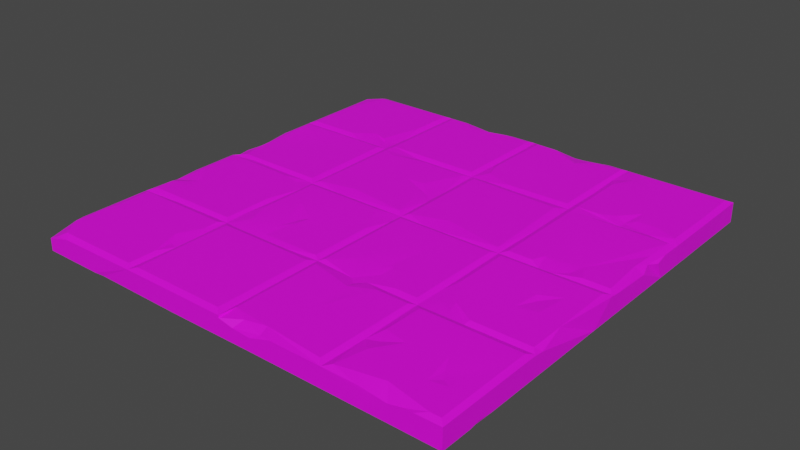 # Source: Dwarf_Floor_06.blend  (saved by Blender 2.93.21; exported with 4.5.12 LTS)
import bpy
from mathutils import Matrix  # noqa: F401  (used for matrix-valued properties, if any)

bpy.ops.wm.read_factory_settings(use_empty=True)
scene = bpy.context.scene
scene.name = 'Scene'

# ---- collections
col_collection = bpy.data.collections.new('Collection'); scene.collection.children.link(col_collection)

# ---- images (referenced by path relative to the original .blend; pixels are not part of the script)
import os
ASSET_DIR = os.environ.get("B2B_ASSET_DIR", "")  # directory of the original .blend (textures are referenced by path, not embedded)
HERE = os.path.dirname(os.path.abspath(__file__))  # packed textures are extracted next to this script under _unpacked/

def load_image(name, relpath, width, height, colorspace="sRGB"):
    """Load a texture the original file referenced (path relative to the .blend, or extracted next to this script)."""
    p = next((c for c in (os.path.join(HERE, relpath), os.path.join(ASSET_DIR, relpath)) if relpath and os.path.exists(c)), "")
    if p:
        img = bpy.data.images.load(p, check_existing=True)
        img.name = name
    else:  # same state as the original file: an image datablock whose file is absent (Cycles renders it pink)
        img = bpy.data.images.new(name, width, height)
        img.source = "FILE"
        img.filepath = "//" + (relpath or name)
    img.colorspace_settings.name = colorspace
    return img
img_file = load_image('_file', 'Dungeons_2_Texture_01_A.psd', 1024, 1024, 'sRGB')

# ---- materials (node trees are filled in below, after node groups)
mat_dungeonshd14 = bpy.data.materials.new('_DungeonSHD14')
mat_dungeonshd14.use_transparent_shadow = False
mat_dungeonshd14.diffuse_color = (1.0, 1.0, 1.0, 1.0)
mat_dungeonshd14.roughness = 0.5528

# ---- node groups
ng_auto_smooth = bpy.data.node_groups.new('Auto Smooth', 'GeometryNodeTree')
_s = ng_auto_smooth.interface.new_socket(name='Geometry', in_out='OUTPUT', socket_type='NodeSocketGeometry')
_s = ng_auto_smooth.interface.new_socket(name='Geometry', in_out='INPUT', socket_type='NodeSocketGeometry')
_s = ng_auto_smooth.interface.new_socket(name='Angle', in_out='INPUT', socket_type='NodeSocketFloat')
_s.subtype = 'ANGLE'
_s.min_value = 0.0
_s.max_value = 3.142
ng_auto_smooth.is_modifier = True
_N = ng_auto_smooth.nodes; _L = ng_auto_smooth.links
n0 = _N.new('NodeGroupOutput'); n0.name = 'Group Output'; n0.location = (480, -100)
n1 = _N.new('NodeGroupInput'); n1.name = 'Group Input'; n1.location = (-420, -300)
n2 = _N.new('NodeGroupInput'); n2.name = 'Group Input.001'; n2.location = (-60, -100)
n3 = _N.new('GeometryNodeSetShadeSmooth'); n3.name = 'Set Shade Smooth'; n3.location = (120, -100)
n3.domain = 'EDGE'
n4 = _N.new('GeometryNodeSetShadeSmooth'); n4.name = 'Set Shade Smooth.001'; n4.location = (300, -100)
n5 = _N.new('GeometryNodeInputMeshEdgeAngle'); n5.name = 'Edge Angle'; n5.location = (-420, -220)
n6 = _N.new('GeometryNodeInputEdgeSmooth'); n6.name = 'Is Edge Smooth'; n6.location = (-60, -160)
n7 = _N.new('GeometryNodeInputShadeSmooth'); n7.name = 'Is Face Smooth'; n7.location = (-240, -340)
n8 = _N.new('FunctionNodeBooleanMath'); n8.name = 'Boolean Math'; n8.location = (-60, -220)
n9 = _N.new('FunctionNodeCompare'); n9.name = 'Compare'; n9.location = (-240, -180)
n9.operation = 'LESS_EQUAL'
_L.new(n5.outputs[0], n9.inputs[0])
_L.new(n4.outputs[0], n0.inputs[0])
_L.new(n1.outputs[1], n9.inputs[1])
_L.new(n9.outputs[0], n8.inputs[0])
_L.new(n7.outputs[0], n8.inputs[1])
_L.new(n2.outputs[0], n3.inputs[0])
_L.new(n6.outputs[0], n3.inputs[1])
_L.new(n3.outputs[0], n4.inputs[0])
_L.new(n8.outputs[0], n3.inputs[2])
n0.is_active_output = True

# ---- material node trees
mat_dungeonshd14.use_nodes = True; mat_dungeonshd14.node_tree.nodes.clear()
_N = mat_dungeonshd14.node_tree.nodes; _L = mat_dungeonshd14.node_tree.links
n0 = _N.new('ShaderNodeBsdfPrincipled'); n0.name = 'Principled BSDF'; n0.location = (10, 300)
n0.distribution = 'GGX'
n0.subsurface_method = 'BURLEY'
n0.inputs[2].default_value = 0.5528
n0.inputs[3].default_value = 1.45
n0.inputs[27].default_value = (0.0, 0.0, 0.0, 1.0)
n0.inputs[28].default_value = 1.0
n1 = _N.new('ShaderNodeOutputMaterial'); n1.name = 'Material Output'; n1.location = (300, 300)
n2 = _N.new('ShaderNodeNormalMap'); n2.name = 'Normal Map'; n2.location = (-300, -300)
n2.label = 'Normal/Map'
n3 = _N.new('ShaderNodeTexImage'); n3.name = 'Image Texture'; n3.location = (-300, 600)
n3.image = img_file
_L.new(n0.outputs[0], n1.inputs[0])
_L.new(n2.outputs[0], n0.inputs[5])
_L.new(n3.outputs[0], n0.inputs[0])
n1.is_active_output = True

# ---- world
world_world = bpy.data.worlds.new('World'); scene.world = world_world
world_world.use_nodes = True; world_world.node_tree.nodes.clear()
_N = world_world.node_tree.nodes; _L = world_world.node_tree.links
n0 = _N.new('ShaderNodeOutputWorld'); n0.name = 'World Output'; n0.location = (300, 300)
n1 = _N.new('ShaderNodeBackground'); n1.name = 'Background'; n1.location = (10, 300)
n1.inputs[0].default_value = (0.05088, 0.05088, 0.05088, 1.0)
_L.new(n1.outputs[0], n0.inputs[0])
n0.is_active_output = True
world_world.color = (0.05088, 0.05088, 0.05088)
world_world.use_sun_shadow = False
world_world.sun_shadow_jitter_overblur = 0.0

# ---- meshes
me_mesh = bpy.data.meshes.new('Mesh')
me_mesh.from_pydata([(11.87, -3.097, 499.1), (374.1, -0.03289, 500.0), (301.2, -1.61, 497.6), (30.27, -0.7897, 500.0), (413.1, -0.2195, 499.7), (445.3, -3.633, 500.0), (238.5, -0.04194, 500.0), (251.0, -2.779, 500.0), (425.8, -4.325, 500.0), (314.7, -0.02932, 499.9), (202.3, -0.02912, 499.9), (290.0, -7.878, 500.0), (268.6, -6.459, 500.0), (52.79, -22.84, 499.9), (71.33, -22.84, 499.9), (251.1, -0.08008, 499.9), (275.8, 1.289, 491.9), (471.9, -0.1006, 499.9), (499.9, -0.02481, 499.8), (187.5, -22.84, 499.9), (412.4, -22.84, 499.7), (499.9, -22.82, 499.9), (460.5, -1.676, 498.3), (63.88, -22.93, 498.8), (300.2, 2.473, 487.6), (82.35, -22.93, 498.8), (285.2, -22.21, 500.0), (367.8, 2.481, 493.6), (118.8, 2.395, 493.6), (243.8, 2.395, 493.6), (493.8, 2.395, 493.6), (21.23, 2.275, 493.6), (132.2, 2.481, 493.6), (124.1, -0.03289, 500.0), (439.8, -22.84, 499.7), (482.2, 2.477, 493.7), (98.36, 2.478, 493.7), (499.9, -0.02861, 476.5), (6.25, 2.43, 471.9), (382.2, 2.481, 493.6), (45.25, -22.9, 495.0), (256.2, 2.032, 482.9), (432.2, 2.441, 483.2), (0.08887, -22.82, 499.9), (497.3, -22.9, 476.1), (499.9, -22.84, 473.5), (389.2, 2.46, 458.6), (0.165, -8.641, 499.8), (125.0, -0.2308, 441.4), (375.1, -0.03162, 446.3), (307.1, -22.9, 432.6), (455.2, 2.444, 462.1), (256.3, 2.454, 441.9), (118.7, 2.459, 461.3), (500.0, -20.75, 453.1), (499.1, -22.93, 470.1), (499.9, -22.84, 463.8), (8.006, 2.479, 456.9), (473.6, 1.865, 457.8), (499.1, -22.93, 462.3), (387.9, 0.5369, 441.9), (464.0, 1.276, 452.4), (7.096, 2.477, 447.1), (8.005, 2.479, 442.8), (131.3, 2.459, 423.4), (310.7, 2.451, 434.8), (500.0, -0.03818, 377.8), (250.7, 0.3248, 434.7), (7.13, 2.49, 444.6), (115.8, 0.44, 439.4), (407.6, 2.477, 431.4), (368.7, 2.454, 431.3), (243.8, 2.395, 381.4), (457.7, 1.363, 443.6), (6.262, 2.454, 449.0), (447.9, 2.478, 424.3), (106.3, 2.459, 426.1), (0.3477, -0.01361, 459.9), (381.3, 2.394, 426.0), (125.7, 0.2068, 417.4), (477.9, 2.478, 424.3), (43.95, -22.9, 269.2), (499.9, -22.84, 435.5), (331.7, 2.475, 381.3), (306.4, 2.067, 393.2), (0.1074, -22.84, 475.5), (9.87, 2.478, 421.7), (493.8, 2.442, 403.1), (315.2, 2.114, 412.9), (6.263, 2.454, 435.8), (118.8, 1.963, 399.8), (368.8, 2.395, 381.4), (289.7, 2.398, 389.2), (118.8, 2.359, 381.4), (493.8, 2.395, 381.4), (256.2, 2.395, 381.4), (181.4, 2.454, 381.3), (132.2, 2.481, 381.4), (314.3, 0.3133, 374.3), (382.2, 2.481, 381.4), (498.5, 0.2666, 374.5), (305.4, 0.07616, 383.6), (500.0, -1.513, 364.3), (7.249, 2.481, 381.4), (0.03906, -0.03866, 377.8), (209.5, 0.3212, 375.7), (425.8, 0.08617, 374.9), (137.4, 0.31, 375.7), (49.85, 0.08598, 374.9), (297.0, -0.3354, 375.9), (250.7, 0.3289, 373.4), (124.4, 0.2344, 374.4), (175.2, 1.508, 368.5), (368.8, 2.395, 368.6), (374.4, 0.2023, 375.6), (342.4, 2.452, 368.7), (404.1, 0.6607, 368.5), (493.8, 2.395, 368.6), (118.8, 2.395, 368.6), (7.249, 2.481, 368.6), (427.9, 2.466, 368.7), (243.8, 2.395, 368.6), (256.2, 2.395, 368.6), (387.6, 0.8233, 351.9), (316.1, 1.129, 355.5), (140.9, 2.41, 355.6), (306.4, 2.033, 349.4), (400.6, 2.438, 352.9), (180.4, 1.921, 336.2), (286.2, 2.471, 345.0), (123.4, 0.3863, 351.0), (375.1, 0.08595, 341.7), (499.9, -22.84, 279.3), (40.53, 2.445, 342.4), (173.4, 2.226, 345.9), (316.0, 2.478, 338.0), (300.2, 2.478, 316.9), (6.252, 2.412, 346.9), (381.3, 2.395, 319.6), (20.35, 1.539, 333.6), (0.8203, -1.579, 335.1), (31.75, 2.389, 326.6), (118.7, 2.454, 312.1), (131.3, 2.457, 324.8), (444.5, 2.183, 323.9), (493.7, 2.459, 328.4), (177.1, 0.787, 323.8), (466.5, 2.478, 319.6), (375.1, 0.086, 314.5), (500.0, -0.03818, 252.8), (6.649, 1.513, 314.2), (186.6, 2.474, 316.0), (256.2, 2.395, 256.4), (424.3, 2.478, 292.3), (6.27, 2.447, 299.3), (250.1, 0.08589, 325.2), (243.7, 2.459, 295.7), (454.2, 1.07, 302.0), (447.9, 2.465, 295.8), (154.0, 2.478, 296.7), (368.8, 2.395, 256.4), (0.08789, -0.05814, 306.4), (381.2, 2.395, 256.4), (106.3, 2.455, 307.2), (471.0, 2.477, 284.4), (235.8, 2.458, 283.5), (322.9, 2.454, 256.3), (96.0, 2.477, 285.8), (250.5, 0.17, 267.1), (125.5, 0.08711, 269.0), (0.07031, -22.84, 335.9), (92.34, 1.526, 256.5), (109.7, 0.1551, 258.4), (500.0, -22.84, 155.1), (222.3, 2.406, 256.2), (58.1, 2.448, 256.3), (492.8, 2.481, 256.4), (131.2, 2.395, 256.4), (456.7, 2.478, 256.3), (498.5, 0.2666, 249.5), (5.4, 1.812, 254.6), (118.6, 0.1268, 249.4), (434.6, -0.0541, 249.9), (71.99, 0.3081, 249.3), (251.6, 0.3156, 250.6), (299.9, 0.2771, 250.8), (419.0, -0.2521, 249.9), (125.6, 0.2335, 250.6), (374.4, 0.2023, 250.6), (0.03906, -0.0387, 252.8), (165.1, 0.08382, 249.9), (32.67, 0.6219, 248.4), (282.6, 0.2875, 250.9), (118.8, 2.395, 243.6), (15.12, 2.361, 243.7), (381.2, 2.395, 243.6), (493.8, 2.395, 243.6), (243.8, 2.395, 243.6), (51.98, 2.456, 243.7), (131.2, 2.395, 243.6), (257.2, 2.481, 243.6), (464.1, 2.453, 243.7), (368.8, 2.395, 243.6), (408.5, 2.358, 243.7), (2.182, -2.241, 243.1), (448.1, 0.9359, 241.7), (125.1, 0.08587, 208.9), (0.008789, -4.301, 250.0), (500.0, -1.513, 239.3), (298.4, 2.478, 229.7), (414.7, 2.473, 229.7), (430.4, 2.287, 233.1), (250.1, -0.05268, 205.0), (375.1, 0.086, 189.5), (8.33, 1.368, 215.6), (117.8, 2.481, 131.4), (498.7, -0.5459, 217.8), (499.8, -3.714, 192.4), (1.262, -1.301, 229.4), (381.2, 2.395, 131.4), (455.2, 2.476, 224.4), (235.8, 2.348, 208.6), (490.0, 2.265, 192.8), (0.2656, -22.84, 235.9), (240.8, 0.3371, 193.6), (2.729, -1.333, 196.1), (0.7871, -5.811, 203.1), (199.0, 2.476, 177.0), (8.186, 1.859, 167.3), (364.0, 2.395, 135.1), (495.3, -0.7353, 177.2), (4.869, -22.9, 186.8), (221.3, 2.476, 176.2), (250.7, 0.1945, 176.1), (442.6, -22.9, 64.01), (490.4, 1.207, 164.5), (499.8, -3.7, 164.1), (0.08301, -0.05757, 166.8), (240.9, 0.8848, 169.4), (499.4, -0.2024, 150.2), (151.4, 1.987, 155.9), (6.247, 2.448, 156.7), (242.8, 2.481, 131.4), (3.016, -22.9, 150.7), (142.6, 2.453, 138.3), (124.5, 0.25, 127.5), (492.8, 2.481, 131.4), (0.2578, -22.84, 163.7), (500.0, -0.03818, 127.8), (184.0, 2.39, 131.3), (257.2, 2.481, 131.4), (174.8, 0.08089, 124.9), (65.16, 2.454, 131.3), (6.156, 2.395, 131.4), (0.03906, -0.03866, 127.8), (374.4, 0.2023, 125.6), (131.2, 2.395, 131.4), (249.4, 0.2023, 125.6), (309.6, 0.2768, 125.8), (81.62, 0.3172, 125.7), (0.6377, 0.2428, 125.6), (468.2, 0.3301, 124.3), (0.7178, 0.3204, 123.5), (268.1, 0.2505, 124.3), (381.2, 2.395, 118.6), (435.5, -0.0371, 125.8), (66.9, 2.453, 118.7), (88.97, 2.477, 102.1), (116.7, 0.1753, 125.6), (132.2, 2.481, 118.6), (243.8, 2.395, 118.6), (113.2, 0.6293, 113.3), (125.1, 0.08435, 90.69), (368.8, 2.395, 118.6), (500.0, -22.84, 100.4), (435.8, -0.05209, 117.4), (407.6, 2.477, 118.7), (492.8, 2.481, 118.6), (7.249, 2.481, 118.6), (468.3, 2.443, 108.2), (424.3, 2.462, 110.0), (381.3, 2.454, 45.73), (445.4, 1.973, 108.1), (6.247, 2.448, 93.26), (295.5, 2.18, 119.5), (106.3, 2.414, 108.1), (261.5, 2.02, 108.1), (306.4, 2.472, 99.38), (441.9, 2.478, 89.71), (375.1, 0.08589, 75.15), (368.8, 2.447, 44.55), (256.3, 2.419, 86.27), (498.4, -22.9, 84.4), (499.9, -22.84, 75.03), (8.006, 2.479, 81.86), (118.7, 2.454, 58.1), (250.1, 0.08587, 83.9), (500.0, -0.04135, 17.4), (499.9, -22.84, 61.36), (7.125, 2.488, 70.86), (493.7, 2.454, 56.34), (6.262, 2.454, 73.95), (499.3, -22.93, 68.89), (498.3, -22.9, 70.66), (132.2, 2.481, 6.36), (250.5, 0.2268, 22.88), (7.127, 2.489, 58.11), (0.2939, -22.84, 81.71), (6.263, 2.454, 62.06), (499.3, -22.93, 64.03), (0.06934, -0.02658, 116.1), (499.9, -0.07889, 0.08398), (373.5, 0.1709, 32.92), (497.4, -22.9, 50.12), (424.3, 2.178, 29.12), (0.06348, -0.02926, 40.83), (17.89, 1.956, 6.499), (393.7, 1.953, 21.23), (319.5, 2.473, 24.69), (492.8, 2.481, 6.36), (283.5, 2.42, 6.386), (125.5, 0.2268, 0.6875), (169.0, 2.471, 16.84), (72.92, 2.454, 6.26), (257.2, 2.481, 6.36), (368.8, 2.395, 6.442), (420.3, 2.452, 6.254), (0.1318, -22.82, 0.06934), (319.4, 0.1287, 7.27), (500.0, -22.84, 24.26), (154.0, 2.419, 6.225), (0.5381, 0.2389, 17.14), (335.4, 1.841, 8.19), (212.2, 2.317, 6.368), (374.2, -0.03665, 0.03906), (379.5, 1.034, 3.82), (118.8, 2.395, 6.442), (243.8, 2.395, 6.442), (249.2, -0.03665, 0.03906), (395.6, -0.02742, 0.07031), (17.65, -0.06682, 0.1162), (167.0, -22.84, 0.08105), (149.5, -0.02955, 0.06445), (191.4, -3.849, 0.5479), (217.9, -0.04405, 0.09277), (333.0, -4.388, 0.1484), (349.8, -0.04486, 0.02832), (0.1641, -5.092, 0.2031), (306.5, -2.225, 3.287), (311.5, -7.873, 0.004883), (499.9, -22.82, 0.0791), (323.5, -22.84, 0.03711), (174.8, 2.476, 234.4)], [], [(5, 4, 8), (15, 6, 7), (1, 9, 26), (6, 19, 7), (4, 1, 8), (22, 5, 17), (6, 10, 19), (2, 12, 11), (0, 47, 3), (13, 14, 3), (19, 12, 7), (10, 33, 19), (17, 5, 34), (3, 47, 13), (17, 34, 18), (33, 3, 14), (9, 2, 11), (5, 8, 20), (9, 11, 26), (1, 20, 8), (5, 20, 34), (47, 43, 13), (33, 14, 25), (11, 12, 26), (1, 26, 20), (33, 25, 19), (18, 34, 21), (26, 12, 19), (12, 2, 16), (39, 1, 4), (40, 13, 43), (40, 23, 13), (23, 14, 13), (23, 25, 14), (26, 50, 20), (33, 36, 3), (33, 28, 36), (10, 29, 32), (10, 6, 29), (7, 12, 16), (5, 22, 42), (17, 18, 35), (45, 18, 21), (40, 25, 23), (44, 21, 34), (10, 32, 33), (24, 2, 9), (1, 24, 9), (17, 35, 22), (25, 50, 19), (31, 0, 3), (1, 27, 24), (19, 50, 26), (36, 31, 3), (6, 15, 29), (2, 24, 16), (18, 30, 35), (38, 0, 31), (42, 4, 5), (41, 15, 7), (29, 64, 32), (16, 41, 7), (64, 33, 32), (1, 71, 27), (37, 30, 18), (42, 39, 4), (33, 48, 28), (47, 85, 43), (36, 38, 31), (35, 42, 22), (65, 24, 27), (47, 77, 85), (85, 40, 43), (37, 18, 45), (38, 47, 0), (44, 45, 21), (42, 46, 39), (51, 46, 42), (38, 77, 47), (1, 49, 71), (48, 53, 28), (41, 16, 24), (51, 35, 30), (58, 51, 30), (51, 42, 35), (15, 41, 52), (55, 45, 44), (39, 49, 1), (49, 39, 46), (65, 52, 24), (48, 33, 64), (85, 81, 40), (25, 40, 81), (52, 41, 24), (59, 55, 44), (53, 36, 28), (61, 51, 58), (52, 67, 15), (49, 46, 60), (54, 45, 56), (59, 44, 34), (55, 56, 45), (65, 27, 71), (59, 56, 55), (54, 56, 59), (36, 57, 38), (37, 87, 30), (82, 54, 59), (15, 67, 29), (37, 45, 54), (73, 51, 61), (53, 48, 69), (66, 87, 37), (57, 74, 38), (77, 38, 74), (82, 37, 54), (63, 57, 36), (53, 86, 36), (66, 37, 82), (63, 62, 57), (86, 63, 36), (89, 77, 74), (96, 64, 29), (73, 75, 51), (62, 74, 57), (75, 46, 51), (76, 86, 53), (87, 58, 30), (25, 81, 50), (68, 74, 62), (75, 70, 46), (63, 68, 62), (69, 76, 53), (92, 52, 65), (67, 72, 29), (68, 89, 74), (34, 82, 59), (71, 83, 65), (70, 60, 46), (80, 61, 58), (63, 89, 68), (79, 69, 48), (80, 75, 73), (61, 80, 73), (79, 76, 69), (78, 49, 60), (70, 78, 60), (86, 89, 63), (87, 80, 58), (64, 79, 48), (77, 104, 85), (96, 29, 72), (70, 99, 78), (99, 49, 78), (104, 77, 89), (75, 99, 70), (88, 84, 65), (49, 114, 71), (99, 114, 49), (86, 104, 89), (104, 170, 85), (84, 92, 65), (34, 20, 50), (95, 52, 92), (91, 83, 71), (79, 90, 76), (95, 67, 52), (114, 91, 71), (90, 103, 76), (86, 103, 104), (88, 65, 83), (96, 97, 64), (76, 103, 86), (79, 111, 90), (83, 84, 88), (87, 94, 80), (111, 79, 64), (111, 93, 90), (111, 64, 97), (67, 110, 72), (101, 92, 84), (66, 94, 87), (85, 170, 81), (94, 75, 80), (83, 98, 84), (98, 101, 84), (94, 99, 75), (66, 100, 94), (103, 90, 93), (140, 170, 104), (96, 107, 97), (108, 103, 93), (72, 105, 96), (92, 109, 95), (91, 114, 83), (108, 104, 103), (109, 92, 101), (111, 108, 93), (105, 107, 96), (95, 110, 67), (110, 105, 72), (98, 109, 101), (114, 98, 83), (106, 114, 99), (106, 99, 94), (100, 106, 94), (107, 111, 97), (109, 110, 95), (102, 66, 82), (112, 107, 105), (121, 105, 110), (113, 98, 114), (116, 114, 106), (100, 117, 106), (104, 108, 119), (100, 66, 102), (110, 109, 122), (117, 120, 106), (108, 118, 119), (109, 98, 124), (155, 121, 110), (108, 111, 118), (121, 112, 105), (98, 113, 115), (123, 114, 116), (114, 131, 113), (102, 117, 100), (125, 111, 107), (127, 106, 120), (137, 104, 119), (126, 129, 109), (124, 126, 109), (124, 98, 115), (107, 112, 125), (127, 116, 106), (145, 120, 117), (129, 122, 109), (127, 123, 116), (102, 145, 117), (102, 82, 132), (128, 112, 121), (123, 131, 114), (153, 127, 120), (130, 111, 125), (104, 137, 140), (133, 119, 118), (134, 125, 112), (133, 137, 119), (128, 134, 112), (136, 129, 126), (111, 130, 118), (135, 126, 124), (118, 163, 133), (115, 135, 124), (143, 130, 125), (139, 137, 133), (155, 110, 122), (138, 131, 123), (134, 143, 125), (130, 142, 118), (139, 140, 137), (145, 144, 120), (163, 141, 133), (169, 142, 130), (146, 134, 128), (145, 102, 132), (141, 139, 133), (127, 138, 123), (144, 153, 120), (145, 147, 144), (140, 161, 170), (132, 82, 34), (165, 128, 121), (146, 159, 134), (151, 146, 128), (161, 140, 150), (141, 140, 139), (142, 163, 118), (156, 165, 121), (147, 157, 144), (148, 131, 138), (122, 129, 136), (150, 140, 141), (149, 145, 132), (163, 154, 141), (165, 151, 128), (159, 143, 134), (154, 150, 141), (166, 136, 126), (113, 160, 115), (148, 113, 131), (158, 144, 157), (153, 138, 127), (158, 153, 144), (156, 121, 155), (155, 168, 156), (135, 166, 126), (159, 177, 143), (151, 159, 146), (115, 166, 135), (50, 132, 34), (164, 157, 147), (155, 122, 152), (143, 169, 130), (153, 162, 138), (164, 147, 145), (148, 160, 113), (136, 166, 122), (154, 161, 150), (175, 154, 163), (167, 175, 163), (166, 152, 122), (166, 115, 160), (169, 163, 142), (152, 168, 155), (162, 148, 138), (161, 207, 170), (173, 132, 50), (156, 168, 165), (177, 159, 151), (177, 151, 165), (169, 167, 163), (178, 162, 153), (158, 178, 153), (164, 158, 157), (169, 143, 177), (145, 176, 164), (176, 158, 164), (169, 172, 167), (172, 171, 167), (188, 160, 148), (168, 174, 165), (171, 175, 167), (189, 161, 154), (149, 176, 145), (174, 177, 165), (189, 207, 161), (187, 172, 169), (180, 189, 154), (187, 169, 177), (149, 132, 208), (178, 158, 176), (181, 171, 172), (149, 179, 176), (207, 223, 170), (175, 180, 154), (187, 181, 172), (186, 162, 178), (182, 178, 176), (188, 148, 162), (183, 180, 175), (184, 174, 168), (185, 192, 152), (166, 185, 152), (188, 166, 160), (184, 168, 152), (171, 183, 175), (191, 180, 183), (181, 183, 171), (174, 190, 177), (192, 184, 152), (182, 186, 178), (179, 182, 176), (191, 189, 180), (186, 188, 162), (190, 187, 177), (184, 190, 174), (188, 185, 166), (191, 194, 189), (187, 193, 181), (200, 184, 192), (186, 195, 188), (196, 182, 179), (187, 190, 199), (188, 202, 185), (179, 149, 208), (207, 218, 223), (198, 191, 183), (183, 181, 198), (181, 193, 198), (190, 184, 197), (205, 182, 201), (189, 204, 207), (198, 194, 191), (186, 203, 195), (196, 201, 182), (182, 205, 186), (352, 199, 190), (197, 352, 190), (194, 204, 189), (209, 200, 192), (202, 209, 185), (213, 202, 188), (195, 213, 188), (229, 209, 202), (231, 50, 81), (209, 192, 185), (187, 206, 193), (184, 212, 197), (211, 186, 205), (204, 218, 207), (186, 210, 203), (201, 220, 205), (216, 179, 208), (210, 195, 203), (214, 204, 194), (220, 211, 205), (206, 215, 193), (223, 231, 81), (193, 215, 198), (214, 194, 198), (216, 196, 179), (217, 208, 132), (217, 132, 173), (223, 81, 170), (211, 210, 186), (226, 223, 218), (214, 218, 204), (200, 212, 184), (216, 208, 217), (214, 226, 218), (220, 210, 211), (210, 219, 195), (234, 173, 50), (229, 200, 209), (216, 222, 196), (210, 220, 219), (212, 221, 197), (223, 237, 247), (220, 201, 196), (206, 187, 199), (226, 237, 223), (215, 214, 198), (212, 224, 221), (222, 220, 196), (227, 197, 221), (224, 227, 221), (225, 226, 214), (220, 246, 219), (226, 225, 237), (222, 216, 217), (247, 231, 223), (228, 225, 214), (215, 228, 214), (232, 227, 224), (224, 238, 232), (240, 199, 227), (233, 224, 212), (206, 245, 215), (230, 217, 173), (240, 244, 199), (230, 222, 217), (235, 246, 220), (222, 235, 220), (233, 238, 224), (213, 195, 219), (200, 233, 212), (237, 225, 228), (235, 222, 230), (236, 230, 173), (213, 229, 202), (249, 240, 227), (239, 235, 230), (236, 239, 230), (228, 241, 237), (242, 227, 232), (242, 232, 238), (256, 206, 199), (341, 50, 231), (244, 256, 199), (233, 242, 238), (243, 231, 247), (252, 241, 228), (237, 254, 247), (252, 228, 215), (239, 246, 235), (245, 206, 256), (233, 257, 242), (244, 240, 249), (229, 250, 200), (239, 236, 173), (243, 341, 231), (250, 257, 233), (239, 173, 248), (241, 254, 237), (233, 200, 250), (255, 229, 213), (239, 248, 246), (253, 254, 241), (219, 255, 213), (251, 244, 249), (253, 241, 252), (227, 242, 249), (251, 256, 244), (252, 260, 253), (234, 274, 173), (268, 252, 215), (258, 250, 229), (255, 258, 229), (234, 50, 341), (251, 249, 242), (254, 253, 260), (247, 254, 243), (268, 259, 252), (245, 268, 215), (251, 242, 257), (265, 219, 246), (248, 261, 246), (259, 260, 252), (261, 265, 246), (263, 257, 250), (263, 250, 258), (269, 245, 256), (251, 269, 256), (264, 255, 219), (265, 264, 219), (260, 262, 254), (278, 262, 260), (266, 278, 260), (267, 259, 268), (273, 258, 255), (260, 259, 266), (257, 270, 251), (258, 284, 263), (264, 265, 276), (261, 248, 277), (272, 268, 245), (272, 245, 269), (251, 270, 269), (261, 275, 265), (262, 278, 310), (284, 258, 273), (262, 310, 254), (275, 280, 265), (279, 261, 277), (254, 307, 243), (271, 267, 268), (261, 282, 275), (268, 272, 271), (248, 300, 277), (289, 273, 255), (264, 289, 255), (283, 278, 266), (285, 267, 271), (276, 281, 264), (288, 280, 275), (259, 267, 266), (280, 276, 265), (279, 282, 261), (286, 263, 284), (287, 284, 273), (283, 310, 278), (267, 283, 266), (286, 257, 263), (287, 286, 284), (288, 275, 282), (248, 173, 274), (300, 279, 277), (291, 286, 287), (289, 290, 273), (289, 264, 281), (257, 296, 270), (288, 282, 279), (276, 280, 281), (286, 296, 257), (292, 274, 234), (254, 310, 307), (290, 287, 273), (291, 296, 286), (300, 288, 279), (295, 271, 272), (292, 293, 274), (295, 285, 271), (283, 301, 310), (248, 297, 300), (267, 294, 283), (297, 248, 274), (294, 301, 283), (324, 291, 287), (303, 293, 292), (297, 274, 293), (267, 299, 294), (324, 296, 291), (303, 302, 293), (299, 301, 294), (234, 303, 292), (302, 298, 293), (297, 293, 298), (309, 302, 303), (267, 306, 299), (299, 308, 301), (309, 298, 302), (234, 309, 303), (285, 323, 267), (306, 308, 299), (322, 304, 269), (300, 314, 288), (304, 272, 269), (324, 305, 296), (307, 341, 243), (313, 309, 234), (323, 306, 267), (322, 269, 270), (289, 312, 290), (315, 301, 308), (281, 312, 289), (295, 323, 285), (318, 287, 290), (313, 298, 309), (301, 315, 310), (306, 315, 308), (296, 337, 270), (329, 298, 313), (320, 324, 287), (311, 297, 298), (329, 313, 234), (315, 327, 310), (310, 327, 307), (337, 322, 270), (317, 312, 281), (281, 280, 288), (315, 306, 331), (314, 281, 288), (305, 337, 296), (297, 319, 300), (323, 316, 306), (318, 320, 287), (325, 318, 290), (314, 317, 281), (315, 331, 327), (312, 325, 290), (319, 314, 300), (272, 321, 295), (316, 331, 306), (297, 311, 319), (351, 234, 341), (317, 335, 312), (335, 317, 314), (335, 314, 326), (326, 314, 319), (327, 331, 347), (336, 323, 295), (333, 322, 337), (332, 328, 318), (338, 305, 324), (305, 338, 337), (328, 348, 318), (347, 331, 316), (335, 334, 312), (330, 304, 322), (332, 318, 325), (312, 334, 325), (298, 329, 311), (351, 350, 234), (348, 320, 318), (343, 330, 322), (340, 347, 316), (321, 336, 295), (304, 321, 272), (234, 350, 329), (340, 316, 323), (333, 343, 322), (337, 344, 333), (338, 324, 320), (345, 328, 332), (325, 346, 332), (326, 339, 335), (327, 341, 307), (321, 304, 330), (342, 321, 330), (345, 348, 328), (339, 334, 335), (311, 329, 350), (343, 333, 344), (338, 344, 337), (311, 339, 326), (311, 326, 319), (321, 323, 336), (348, 338, 320), (346, 345, 332), (334, 346, 325), (321, 340, 323), (338, 348, 349), (345, 346, 334), (330, 343, 342), (349, 351, 338), (348, 345, 349), (340, 321, 341), (321, 342, 341), (339, 311, 350), (343, 344, 341), (338, 341, 344), (349, 345, 351), (342, 343, 341), (347, 340, 327), (334, 339, 351), (339, 350, 351), (341, 338, 351), (334, 351, 345), (340, 341, 327), (197, 227, 352), (227, 199, 352)])
me_mesh.polygons.foreach_set('use_smooth', [True] * 702)
_uv = me_mesh.uv_layers.new(name='map1')
_uv.uv.foreach_set('vector', [0.2117, 0.5416, 0.1993, 0.5417, 0.2042, 0.5416, 0.137, 0.5417, 0.1322, 0.5416, 0.137, 0.5416, 0.1843, 0.5416, 0.1615, 0.5416, 0.1501, 0.5416, 0.1322, 0.5416, 0.1126, 0.5416, 0.137, 0.5416, 0.1993, 0.5417, 0.1843, 0.5416, 0.2042, 0.5416, 0.2175, 0.5423, 0.2117, 0.5416, 0.2219, 0.5416, 0.1322, 0.5416, 0.1183, 0.5416, 0.1126, 0.5416, 0.1563, 0.5425, 0.1437, 0.5416, 0.152, 0.5416, 0.04513, 0.542, 0.04063, 0.5417, 0.0522, 0.5416, 0.06085, 0.5417, 0.06797, 0.5417, 0.0522, 0.5416, 0.1126, 0.5416, 0.1437, 0.5416, 0.137, 0.5416, 0.1183, 0.5416, 0.08826, 0.5416, 0.1126, 0.5416, 0.2219, 0.5416, 0.2117, 0.5416, 0.2095, 0.5417, 0.0522, 0.5416, 0.04063, 0.5417, 0.06085, 0.5417, 0.2219, 0.5416, 0.2095, 0.5417, 0.2326, 0.5417, 0.08826, 0.5416, 0.0522, 0.5416, 0.06797, 0.5417, 0.1615, 0.5416, 0.1563, 0.5425, 0.152, 0.5416, 0.2117, 0.5416, 0.2042, 0.5416, 0.199, 0.5417, 0.1615, 0.5416, 0.152, 0.5416, 0.1501, 0.5416, 0.1843, 0.5416, 0.199, 0.5417, 0.2042, 0.5416, 0.2117, 0.5416, 0.199, 0.5417, 0.2095, 0.5417, 0.04063, 0.5417, 0.0406, 0.5416, 0.06085, 0.5417, 0.08826, 0.5416, 0.06797, 0.5417, 0.07221, 0.5421, 0.152, 0.5416, 0.1437, 0.5416, 0.1501, 0.5416, 0.1843, 0.5416, 0.1501, 0.5416, 0.199, 0.5417, 0.08826, 0.5416, 0.07221, 0.5421, 0.1126, 0.5416, 0.2326, 0.5417, 0.2095, 0.5417, 0.2326, 0.5417, 0.1501, 0.5416, 0.1437, 0.5416, 0.1126, 0.5416, 0.1437, 0.5416, 0.1563, 0.5425, 0.1465, 0.5447, 0.1874, 0.5441, 0.1843, 0.5416, 0.1993, 0.5417, 0.05795, 0.5435, 0.06085, 0.5417, 0.0406, 0.5416, 0.05795, 0.5435, 0.06511, 0.5421, 0.06085, 0.5417, 0.06511, 0.5421, 0.06797, 0.5417, 0.06085, 0.5417, 0.06511, 0.5421, 0.07221, 0.5421, 0.06797, 0.5417, 0.1501, 0.5416, 0.1586, 0.5675, 0.199, 0.5417, 0.08826, 0.5416, 0.07836, 0.544, 0.0522, 0.5416, 0.08826, 0.5416, 0.08623, 0.5441, 0.07836, 0.544, 0.1183, 0.5416, 0.1343, 0.5441, 0.09138, 0.5441, 0.1183, 0.5416, 0.1322, 0.5416, 0.1343, 0.5441, 0.137, 0.5416, 0.1437, 0.5416, 0.1465, 0.5447, 0.2117, 0.5416, 0.2175, 0.5423, 0.2066, 0.5481, 0.2219, 0.5416, 0.2326, 0.5417, 0.2258, 0.544, 0.2326, 0.5518, 0.2326, 0.5417, 0.2326, 0.5417, 0.05795, 0.5435, 0.07221, 0.5421, 0.06511, 0.5421, 0.2316, 0.5508, 0.2326, 0.5417, 0.2095, 0.5417, 0.1183, 0.5416, 0.09138, 0.5441, 0.08826, 0.5416, 0.1559, 0.5464, 0.1563, 0.5425, 0.1615, 0.5416, 0.1843, 0.5416, 0.1559, 0.5464, 0.1615, 0.5416, 0.2219, 0.5416, 0.2258, 0.544, 0.2175, 0.5423, 0.07221, 0.5421, 0.1586, 0.5675, 0.1126, 0.5416, 0.04872, 0.5441, 0.04513, 0.542, 0.0522, 0.5416, 0.1843, 0.5416, 0.1819, 0.5441, 0.1559, 0.5464, 0.1126, 0.5416, 0.1586, 0.5675, 0.1501, 0.5416, 0.07836, 0.544, 0.04872, 0.5441, 0.0522, 0.5416, 0.1322, 0.5416, 0.137, 0.5417, 0.1343, 0.5441, 0.1563, 0.5425, 0.1559, 0.5464, 0.1465, 0.5447, 0.2326, 0.5417, 0.2303, 0.5441, 0.2258, 0.544, 0.04297, 0.5524, 0.04513, 0.542, 0.04872, 0.5441, 0.2066, 0.5481, 0.1993, 0.5417, 0.2117, 0.5416, 0.139, 0.5482, 0.137, 0.5417, 0.137, 0.5416, 0.3696, 0.7678, 0.3183, 0.7998, 0.3188, 0.7678, 0.1465, 0.5447, 0.139, 0.5482, 0.137, 0.5416, 0.091, 0.5711, 0.08826, 0.5416, 0.09138, 0.5441, 0.1843, 0.5416, 0.1822, 0.568, 0.1819, 0.5441, 0.2326, 0.5507, 0.2303, 0.5441, 0.2326, 0.5417, 0.2066, 0.5481, 0.1874, 0.5441, 0.1993, 0.5417, 0.08826, 0.5416, 0.08861, 0.5642, 0.08623, 0.5441, 0.04063, 0.5417, 0.04061, 0.551, 0.0406, 0.5416, 0.0502, 0.7641, 0.008238, 0.7741, 0.01506, 0.7642, 0.2258, 0.544, 0.2066, 0.5481, 0.2175, 0.5423, 0.147, 0.7909, 0.1421, 0.7669, 0.1729, 0.7641, 0.04063, 0.5417, 0.0407, 0.557, 0.04061, 0.551, 0.04061, 0.551, 0.05795, 0.5435, 0.0406, 0.5416, 0.2326, 0.5507, 0.2326, 0.5417, 0.2326, 0.5518, 0.04297, 0.5524, 0.04063, 0.5417, 0.04513, 0.542, 0.2316, 0.5508, 0.2326, 0.5518, 0.2326, 0.5417, 0.4591, 0.7689, 0.4394, 0.7801, 0.4363, 0.7641, 0.4695, 0.7785, 0.4394, 0.7801, 0.4591, 0.7689, 0.04297, 0.5524, 0.0407, 0.557, 0.04063, 0.5417, 0.1843, 0.5416, 0.1847, 0.5623, 0.1822, 0.568, 0.08861, 0.5642, 0.08618, 0.5565, 0.08623, 0.5441, 0.1221, 0.769, 0.131, 0.7649, 0.1421, 0.7669, 0.4695, 0.7785, 0.4818, 0.7641, 0.4871, 0.7642, 0.4779, 0.7805, 0.4695, 0.7785, 0.4871, 0.7642, 0.4695, 0.7785, 0.4591, 0.7689, 0.4818, 0.7641, 0.137, 0.5417, 0.139, 0.5482, 0.139, 0.564, 0.2323, 0.5531, 0.2326, 0.5518, 0.2316, 0.5508, 0.1874, 0.5441, 0.1847, 0.5623, 0.1843, 0.5416, 0.1847, 0.5623, 0.1874, 0.5441, 0.1901, 0.5575, 0.147, 0.7909, 0.1221, 0.7877, 0.1421, 0.7669, 0.08861, 0.5642, 0.08826, 0.5416, 0.091, 0.5711, 0.04061, 0.551, 0.05745, 0.6304, 0.05795, 0.5435, 0.07221, 0.5421, 0.05795, 0.5435, 0.05745, 0.6304, 0.1221, 0.7877, 0.1221, 0.769, 0.1421, 0.7669, 0.2323, 0.5561, 0.2323, 0.5531, 0.2316, 0.5508, 0.05948, 0.7789, 0.0502, 0.7641, 0.05953, 0.7642, 0.4735, 0.7829, 0.4695, 0.7785, 0.4779, 0.7805, 0.139, 0.564, 0.1369, 0.5667, 0.137, 0.5417, 0.1847, 0.5623, 0.1901, 0.5575, 0.1896, 0.564, 0.2327, 0.5597, 0.2326, 0.5518, 0.2326, 0.5555, 0.2323, 0.5561, 0.2316, 0.5508, 0.2095, 0.5417, 0.2323, 0.5531, 0.2326, 0.5555, 0.2326, 0.5518, 0.147, 0.7909, 0.1729, 0.7641, 0.1734, 0.7925, 0.2323, 0.5561, 0.2326, 0.5555, 0.2323, 0.5531, 0.2327, 0.5597, 0.2326, 0.5555, 0.2323, 0.5561, 0.0502, 0.7641, 0.009038, 0.7809, 0.008238, 0.7741, 0.2326, 0.5507, 0.2303, 0.5789, 0.2303, 0.5441, 0.2326, 0.5664, 0.2327, 0.5597, 0.2323, 0.5561, 0.137, 0.5417, 0.1369, 0.5667, 0.1343, 0.5441, 0.2326, 0.5507, 0.2326, 0.5518, 0.2327, 0.5597, 0.4707, 0.7869, 0.4695, 0.7785, 0.4735, 0.7829, 0.08618, 0.5565, 0.08861, 0.5642, 0.08505, 0.5649, 0.2327, 0.5887, 0.2303, 0.5789, 0.2326, 0.5507, 0.009038, 0.7809, 0.008244, 0.7845, 0.008238, 0.7741, 0.0407, 0.557, 0.04297, 0.5524, 0.04297, 0.5613, 0.2326, 0.5664, 0.2326, 0.5507, 0.2327, 0.5597, 0.009038, 0.7873, 0.009038, 0.7809, 0.0502, 0.7641, 0.05948, 0.7789, 0.009887, 0.7969, 0.0502, 0.7641, 0.2327, 0.5887, 0.2326, 0.5507, 0.2326, 0.5664, 0.009038, 0.7873, 0.008624, 0.7853, 0.009038, 0.7809, 0.009887, 0.7969, 0.009038, 0.7873, 0.0502, 0.7641, 0.04297, 0.5663, 0.0407, 0.557, 0.04297, 0.5613, 0.3412, 0.819, 0.3183, 0.7998, 0.3696, 0.7678, 0.4707, 0.7869, 0.4662, 0.7957, 0.4695, 0.7785, 0.008624, 0.7853, 0.008244, 0.7845, 0.009038, 0.7809, 0.4662, 0.7957, 0.4394, 0.7801, 0.4695, 0.7785, 0.05384, 0.7949, 0.009887, 0.7969, 0.05948, 0.7789, 0.4871, 0.8054, 0.4779, 0.7805, 0.4871, 0.7642, 0.07221, 0.5421, 0.05745, 0.6304, 0.1586, 0.5675, 0.008639, 0.7865, 0.008244, 0.7845, 0.008624, 0.7853, 0.4662, 0.7957, 0.4478, 0.7925, 0.4394, 0.7801, 0.009038, 0.7873, 0.008639, 0.7865, 0.008624, 0.7853, 0.08505, 0.5649, 0.08142, 0.5701, 0.08618, 0.5565, 0.1373, 0.8117, 0.1221, 0.7877, 0.147, 0.7909, 0.1369, 0.5667, 0.1343, 0.5872, 0.1343, 0.5441, 0.008639, 0.7865, 0.008244, 0.7905, 0.008244, 0.7845, 0.2095, 0.5417, 0.2326, 0.5664, 0.2323, 0.5561, 0.1734, 0.7925, 0.1565, 0.8153, 0.147, 0.7909, 0.1972, 0.568, 0.1896, 0.564, 0.1901, 0.5575, 0.4799, 0.7957, 0.4735, 0.7829, 0.4779, 0.7805, 0.009038, 0.7873, 0.008244, 0.7905, 0.008639, 0.7865, 0.08885, 0.5734, 0.08505, 0.5649, 0.08861, 0.5642, 0.4799, 0.7957, 0.4662, 0.7957, 0.4707, 0.7869, 0.4735, 0.7829, 0.4799, 0.7957, 0.4707, 0.7869, 0.08885, 0.5734, 0.08142, 0.5701, 0.08505, 0.5649, 0.1871, 0.5701, 0.1847, 0.5623, 0.1896, 0.564, 0.1972, 0.568, 0.1871, 0.5701, 0.1896, 0.564, 0.009887, 0.7969, 0.008244, 0.7905, 0.009038, 0.7873, 0.4871, 0.8054, 0.4799, 0.7957, 0.4779, 0.7805, 0.091, 0.5711, 0.08885, 0.5734, 0.08861, 0.5642, 0.0407, 0.557, 0.04058, 0.5887, 0.04061, 0.551, 0.3412, 0.819, 0.3696, 0.7678, 0.3696, 0.8189, 0.4478, 0.7925, 0.4363, 0.8153, 0.4358, 0.7949, 0.1874, 0.5873, 0.1847, 0.5623, 0.1871, 0.5701, 0.04058, 0.5887, 0.0407, 0.557, 0.04297, 0.5663, 0.4662, 0.7957, 0.4363, 0.8153, 0.4478, 0.7925, 0.149, 0.8009, 0.145, 0.8099, 0.147, 0.7909, 0.1847, 0.5623, 0.1844, 0.5895, 0.1822, 0.568, 0.1874, 0.5873, 0.1844, 0.5895, 0.1847, 0.5623, 0.04436, 0.5717, 0.04058, 0.5887, 0.04297, 0.5663, 0.04058, 0.5887, 0.04059, 0.6048, 0.04061, 0.551, 0.145, 0.8099, 0.1373, 0.8117, 0.147, 0.7909, 0.2095, 0.5417, 0.199, 0.5417, 0.1586, 0.5675, 0.1221, 0.8153, 0.1221, 0.7877, 0.1373, 0.8117, 0.1734, 0.8153, 0.1565, 0.8153, 0.1734, 0.7925, 0.08885, 0.5734, 0.08621, 0.5802, 0.08142, 0.5701, 0.139, 0.5872, 0.1369, 0.5667, 0.139, 0.564, 0.1844, 0.5895, 0.1823, 0.5872, 0.1822, 0.568, 0.05951, 0.8069, 0.008693, 0.8153, 0.05384, 0.7949, 0.04436, 0.5717, 0.04335, 0.5873, 0.04058, 0.5887, 0.149, 0.8009, 0.147, 0.7909, 0.1565, 0.8153, 0.3412, 0.819, 0.3188, 0.8189, 0.3183, 0.7998, 0.05384, 0.7949, 0.008693, 0.8153, 0.009887, 0.7969, 0.08885, 0.5734, 0.08835, 0.5899, 0.08621, 0.5802, 0.1565, 0.8153, 0.145, 0.8099, 0.149, 0.8009, 0.4871, 0.8054, 0.4871, 0.8153, 0.4799, 0.7957, 0.08835, 0.5899, 0.08885, 0.5734, 0.091, 0.5711, 0.08835, 0.5899, 0.08623, 0.5872, 0.08621, 0.5802, 0.08835, 0.5899, 0.091, 0.5711, 0.09138, 0.5873, 0.1369, 0.5667, 0.1369, 0.5903, 0.1343, 0.5872, 0.1579, 0.5864, 0.1519, 0.5843, 0.1583, 0.5827, 0.2327, 0.5887, 0.2303, 0.5872, 0.2303, 0.5789, 0.04061, 0.551, 0.04059, 0.6048, 0.05745, 0.6304, 0.4871, 0.8153, 0.4662, 0.7957, 0.4799, 0.7957, 0.168, 0.5873, 0.1613, 0.59, 0.1583, 0.5827, 0.1613, 0.59, 0.1579, 0.5864, 0.1583, 0.5827, 0.4871, 0.8153, 0.4363, 0.8153, 0.4662, 0.7957, 0.2327, 0.5887, 0.2321, 0.5899, 0.2303, 0.5872, 0.008693, 0.8153, 0.05951, 0.8069, 0.05953, 0.8153, 0.04088, 0.6051, 0.04059, 0.6048, 0.04058, 0.5887, 0.1102, 0.5873, 0.09334, 0.5895, 0.09138, 0.5873, 0.05972, 0.5898, 0.04335, 0.5873, 0.08623, 0.5872, 0.1343, 0.5872, 0.1211, 0.5895, 0.1102, 0.5873, 0.1519, 0.5843, 0.1547, 0.5894, 0.139, 0.5872, 0.1823, 0.5872, 0.1844, 0.5895, 0.168, 0.5873, 0.05972, 0.5898, 0.04058, 0.5887, 0.04335, 0.5873, 0.1547, 0.5894, 0.1519, 0.5843, 0.1579, 0.5864, 0.08835, 0.5899, 0.05972, 0.5898, 0.08623, 0.5872, 0.1211, 0.5895, 0.09334, 0.5895, 0.1102, 0.5873, 0.139, 0.5872, 0.1369, 0.5903, 0.1369, 0.5667, 0.1369, 0.5903, 0.1211, 0.5895, 0.1343, 0.5872, 0.1613, 0.59, 0.1547, 0.5894, 0.1579, 0.5864, 0.1844, 0.5895, 0.1613, 0.59, 0.168, 0.5873, 0.2042, 0.5898, 0.1844, 0.5895, 0.1874, 0.5873, 0.2042, 0.5898, 0.1874, 0.5873, 0.2303, 0.5872, 0.2321, 0.5899, 0.2042, 0.5898, 0.2303, 0.5872, 0.09334, 0.5895, 0.08835, 0.5899, 0.09138, 0.5873, 0.1547, 0.5894, 0.1369, 0.5903, 0.139, 0.5872, 0.2327, 0.5938, 0.2327, 0.5887, 0.2326, 0.5664, 0.1079, 0.5922, 0.09334, 0.5895, 0.1211, 0.5895, 0.1343, 0.5922, 0.1211, 0.5895, 0.1369, 0.5903, 0.1823, 0.5922, 0.1613, 0.59, 0.1844, 0.5895, 0.1958, 0.5922, 0.1844, 0.5895, 0.2042, 0.5898, 0.2321, 0.5899, 0.2303, 0.5922, 0.2042, 0.5898, 0.04058, 0.5887, 0.05972, 0.5898, 0.04335, 0.5922, 0.2321, 0.5899, 0.2327, 0.5887, 0.2327, 0.5938, 0.1369, 0.5903, 0.1547, 0.5894, 0.139, 0.5922, 0.2303, 0.5922, 0.205, 0.5921, 0.2042, 0.5898, 0.05972, 0.5898, 0.08623, 0.5922, 0.04335, 0.5922, 0.1547, 0.5894, 0.1613, 0.59, 0.162, 0.5972, 0.1367, 0.6089, 0.1343, 0.5922, 0.1369, 0.5903, 0.05972, 0.5898, 0.08835, 0.5899, 0.08623, 0.5922, 0.1343, 0.5922, 0.1079, 0.5922, 0.1211, 0.5895, 0.1613, 0.59, 0.1823, 0.5922, 0.1721, 0.5921, 0.1895, 0.5986, 0.1844, 0.5895, 0.1958, 0.5922, 0.1844, 0.5895, 0.1847, 0.6025, 0.1823, 0.5922, 0.2327, 0.5938, 0.2303, 0.5922, 0.2321, 0.5899, 0.09471, 0.5972, 0.08835, 0.5899, 0.09334, 0.5895, 0.1945, 0.5982, 0.2042, 0.5898, 0.205, 0.5921, 0.04297, 0.6005, 0.04058, 0.5887, 0.04335, 0.5922, 0.1583, 0.5996, 0.1505, 0.6013, 0.1547, 0.5894, 0.162, 0.5972, 0.1583, 0.5996, 0.1547, 0.5894, 0.162, 0.5972, 0.1613, 0.59, 0.1721, 0.5921, 0.09334, 0.5895, 0.1079, 0.5922, 0.09471, 0.5972, 0.1945, 0.5982, 0.1958, 0.5922, 0.2042, 0.5898, 0.2303, 0.8394, 0.2003, 0.8211, 0.2304, 0.8211, 0.1505, 0.6013, 0.139, 0.5922, 0.1547, 0.5894, 0.1945, 0.5982, 0.1895, 0.5986, 0.1958, 0.5922, 0.2327, 0.5938, 0.2303, 0.6077, 0.2303, 0.5922, 0.2327, 0.5938, 0.2326, 0.5664, 0.2326, 0.6265, 0.08757, 0.8359, 0.0852, 0.8211, 0.1165, 0.8211, 0.1895, 0.5986, 0.1847, 0.6025, 0.1844, 0.5895, 0.1987, 0.8559, 0.1879, 0.8283, 0.2003, 0.8211, 0.08799, 0.5989, 0.08835, 0.5899, 0.09471, 0.5972, 0.04058, 0.5887, 0.04297, 0.6005, 0.04088, 0.6051, 0.2725, 0.8529, 0.2573, 0.841, 0.3082, 0.841, 0.0844, 0.8315, 0.06959, 0.827, 0.0852, 0.8211, 0.2725, 0.8529, 0.2569, 0.8509, 0.2573, 0.841, 0.08757, 0.8359, 0.0844, 0.8315, 0.0852, 0.8211, 0.1421, 0.8447, 0.1358, 0.8319, 0.145, 0.8299, 0.08835, 0.5899, 0.08799, 0.5989, 0.08623, 0.5922, 0.1494, 0.835, 0.145, 0.8299, 0.1494, 0.8271, 0.3082, 0.841, 0.3025, 0.869, 0.2725, 0.8529, 0.1614, 0.8211, 0.1494, 0.835, 0.1494, 0.8271, 0.091, 0.609, 0.08799, 0.5989, 0.09471, 0.5972, 0.2633, 0.8569, 0.2569, 0.8509, 0.2725, 0.8529, 0.1367, 0.6089, 0.1369, 0.5903, 0.139, 0.5922, 0.1871, 0.611, 0.1847, 0.6025, 0.1895, 0.5986, 0.0844, 0.8315, 0.06519, 0.841, 0.06959, 0.827, 0.08799, 0.5989, 0.08619, 0.6139, 0.08623, 0.5922, 0.04839, 0.6056, 0.04088, 0.6051, 0.04297, 0.6005, 0.2303, 0.8394, 0.2079, 0.8415, 0.2003, 0.8211, 0.3025, 0.869, 0.2685, 0.8602, 0.2725, 0.8529, 0.08878, 0.6305, 0.08619, 0.6139, 0.08799, 0.5989, 0.1086, 0.6094, 0.1072, 0.6009, 0.1099, 0.6046, 0.2303, 0.6077, 0.2327, 0.5938, 0.2326, 0.6265, 0.2685, 0.8602, 0.2633, 0.8569, 0.2725, 0.8529, 0.1945, 0.5982, 0.1871, 0.611, 0.1895, 0.5986, 0.2079, 0.8415, 0.1987, 0.8559, 0.2003, 0.8211, 0.2303, 0.8394, 0.2179, 0.8434, 0.2079, 0.8415, 0.04088, 0.6051, 0.0406, 0.6161, 0.04059, 0.6048, 0.2326, 0.6265, 0.2326, 0.5664, 0.2095, 0.5417, 0.1128, 0.8599, 0.08757, 0.8359, 0.1165, 0.8211, 0.1086, 0.6094, 0.09973, 0.6199, 0.1072, 0.6009, 0.1123, 0.6124, 0.1086, 0.6094, 0.1099, 0.6046, 0.0406, 0.6161, 0.04088, 0.6051, 0.04312, 0.6131, 0.05276, 0.6084, 0.04088, 0.6051, 0.04839, 0.6056, 0.3081, 0.8668, 0.3025, 0.869, 0.3082, 0.841, 0.1164, 0.8543, 0.1128, 0.8599, 0.1165, 0.8211, 0.2179, 0.8434, 0.2123, 0.8515, 0.2079, 0.8415, 0.1847, 0.613, 0.1847, 0.6025, 0.1871, 0.611, 0.1221, 0.8211, 0.1358, 0.8319, 0.1421, 0.8447, 0.04312, 0.6131, 0.04088, 0.6051, 0.05276, 0.6084, 0.2327, 0.6368, 0.2303, 0.6077, 0.2326, 0.6265, 0.3025, 0.869, 0.2569, 0.8726, 0.2685, 0.8602, 0.1128, 0.8599, 0.0904, 0.8451, 0.08757, 0.8359, 0.07555, 0.8539, 0.06519, 0.841, 0.0844, 0.8315, 0.2569, 0.8726, 0.257, 0.8658, 0.2685, 0.8602, 0.1525, 0.8723, 0.1421, 0.8447, 0.145, 0.8299, 0.1734, 0.8211, 0.1734, 0.8722, 0.1614, 0.8211, 0.1847, 0.613, 0.1823, 0.5922, 0.1847, 0.6025, 0.2095, 0.8543, 0.2079, 0.8415, 0.2123, 0.8515, 0.1987, 0.8559, 0.1791, 0.8434, 0.1879, 0.8283, 0.2095, 0.8543, 0.1987, 0.8559, 0.2079, 0.8415, 0.1342, 0.6202, 0.1343, 0.5922, 0.1367, 0.6089, 0.1367, 0.6089, 0.1368, 0.6312, 0.1342, 0.6202, 0.1494, 0.835, 0.1525, 0.8723, 0.145, 0.8299, 0.07555, 0.8539, 0.06514, 0.8722, 0.06519, 0.841, 0.1123, 0.6124, 0.09973, 0.6199, 0.1086, 0.6094, 0.1614, 0.8211, 0.1525, 0.8723, 0.1494, 0.835, 0.1586, 0.5675, 0.2326, 0.6265, 0.2095, 0.5417, 0.22, 0.8595, 0.2123, 0.8515, 0.2179, 0.8434, 0.1367, 0.6089, 0.139, 0.5922, 0.139, 0.6353, 0.091, 0.609, 0.08878, 0.6305, 0.08799, 0.5989, 0.1987, 0.8559, 0.179, 0.8722, 0.1791, 0.8434, 0.22, 0.8595, 0.2179, 0.8434, 0.2303, 0.8394, 0.1847, 0.613, 0.1823, 0.6353, 0.1823, 0.5922, 0.1421, 0.8447, 0.1525, 0.8723, 0.1221, 0.8211, 0.04298, 0.6189, 0.0406, 0.6161, 0.04312, 0.6131, 0.2805, 0.8922, 0.2569, 0.8726, 0.3025, 0.869, 0.2977, 0.8787, 0.2805, 0.8922, 0.3025, 0.869, 0.1525, 0.8723, 0.1221, 0.8722, 0.1221, 0.8211, 0.1525, 0.8723, 0.1614, 0.8211, 0.1734, 0.8722, 0.08878, 0.6305, 0.08142, 0.6158, 0.08619, 0.6139, 0.139, 0.6353, 0.1368, 0.6312, 0.1367, 0.6089, 0.187, 0.6353, 0.1847, 0.613, 0.1871, 0.611, 0.0406, 0.6161, 0.04057, 0.6378, 0.04059, 0.6048, 0.2327, 0.6744, 0.2326, 0.6265, 0.1586, 0.5675, 0.1342, 0.6202, 0.1368, 0.6312, 0.1312, 0.6249, 0.06514, 0.8722, 0.07555, 0.8539, 0.0904, 0.8451, 0.06514, 0.8722, 0.0904, 0.8451, 0.1128, 0.8599, 0.08878, 0.6305, 0.07745, 0.6241, 0.08142, 0.6158, 0.2135, 0.8723, 0.179, 0.8722, 0.1987, 0.8559, 0.2095, 0.8543, 0.2135, 0.8723, 0.1987, 0.8559, 0.22, 0.8595, 0.2095, 0.8543, 0.2123, 0.8515, 0.08878, 0.6305, 0.091, 0.609, 0.09096, 0.6353, 0.2303, 0.8394, 0.2299, 0.8722, 0.22, 0.8595, 0.2299, 0.8722, 0.2095, 0.8543, 0.22, 0.8595, 0.08878, 0.6305, 0.08271, 0.6346, 0.07745, 0.6241, 0.08271, 0.6346, 0.07604, 0.6353, 0.07745, 0.6241, 0.1844, 0.6376, 0.1823, 0.6353, 0.1847, 0.613, 0.1368, 0.6312, 0.126, 0.6354, 0.1312, 0.6249, 0.2961, 0.8921, 0.2805, 0.8922, 0.2977, 0.8787, 0.04058, 0.6368, 0.0406, 0.6161, 0.04298, 0.6189, 0.2327, 0.6368, 0.2299, 0.6354, 0.2303, 0.6077, 0.1067, 0.8723, 0.06514, 0.8722, 0.1128, 0.8599, 0.04058, 0.6368, 0.04057, 0.6378, 0.0406, 0.6161, 0.08882, 0.6376, 0.08271, 0.6346, 0.08878, 0.6305, 0.04264, 0.6361, 0.04058, 0.6368, 0.04298, 0.6189, 0.08882, 0.6376, 0.08878, 0.6305, 0.09096, 0.6353, 0.2327, 0.6368, 0.2326, 0.6265, 0.2327, 0.642, 0.2135, 0.8723, 0.2095, 0.8543, 0.2299, 0.8722, 0.08613, 0.638, 0.07604, 0.6353, 0.08271, 0.6346, 0.2327, 0.6368, 0.2321, 0.638, 0.2299, 0.6354, 0.04057, 0.6378, 0.04067, 0.6433, 0.04059, 0.6048, 0.2805, 0.8922, 0.2565, 0.8929, 0.2569, 0.8726, 0.08882, 0.6376, 0.08613, 0.638, 0.08271, 0.6346, 0.2015, 0.6379, 0.187, 0.6353, 0.216, 0.6354, 0.2075, 0.6379, 0.216, 0.6354, 0.2299, 0.6354, 0.1844, 0.6376, 0.1847, 0.613, 0.187, 0.6353, 0.06823, 0.6381, 0.04264, 0.6361, 0.06289, 0.6354, 0.1372, 0.6376, 0.126, 0.6354, 0.1368, 0.6312, 0.1558, 0.6375, 0.1491, 0.6375, 0.139, 0.6353, 0.1646, 0.6354, 0.1558, 0.6375, 0.139, 0.6353, 0.1844, 0.6376, 0.1646, 0.6354, 0.1823, 0.6353, 0.1372, 0.6376, 0.1368, 0.6312, 0.139, 0.6353, 0.07604, 0.6353, 0.06823, 0.6381, 0.06289, 0.6354, 0.05312, 0.6384, 0.04264, 0.6361, 0.06823, 0.6381, 0.08613, 0.638, 0.06823, 0.6381, 0.07604, 0.6353, 0.126, 0.6354, 0.104, 0.6379, 0.09096, 0.6353, 0.1491, 0.6375, 0.1372, 0.6376, 0.139, 0.6353, 0.2075, 0.6379, 0.2015, 0.6379, 0.216, 0.6354, 0.2321, 0.638, 0.2075, 0.6379, 0.2299, 0.6354, 0.05312, 0.6384, 0.04058, 0.6368, 0.04264, 0.6361, 0.2015, 0.6379, 0.1844, 0.6376, 0.187, 0.6353, 0.104, 0.6379, 0.08882, 0.6376, 0.09096, 0.6353, 0.1372, 0.6376, 0.104, 0.6379, 0.126, 0.6354, 0.1844, 0.6376, 0.1558, 0.6375, 0.1646, 0.6354, 0.05312, 0.6384, 0.04638, 0.6403, 0.04058, 0.6368, 0.08882, 0.6376, 0.08623, 0.6403, 0.08613, 0.638, 0.1394, 0.6403, 0.1372, 0.6376, 0.1491, 0.6375, 0.2015, 0.6379, 0.187, 0.6403, 0.1844, 0.6376, 0.2303, 0.6403, 0.2075, 0.6379, 0.2321, 0.638, 0.08882, 0.6376, 0.104, 0.6379, 0.09096, 0.6403, 0.1844, 0.6376, 0.1823, 0.6403, 0.1558, 0.6375, 0.2321, 0.638, 0.2327, 0.6368, 0.2327, 0.642, 0.04057, 0.6378, 0.04105, 0.6458, 0.04067, 0.6433, 0.06054, 0.6402, 0.05312, 0.6384, 0.06823, 0.6381, 0.06823, 0.6381, 0.08613, 0.638, 0.06054, 0.6402, 0.08613, 0.638, 0.08623, 0.6403, 0.06054, 0.6402, 0.104, 0.6379, 0.1372, 0.6376, 0.1343, 0.6403, 0.2127, 0.641, 0.2075, 0.6379, 0.2189, 0.6402, 0.04058, 0.6368, 0.04141, 0.6405, 0.04057, 0.6378, 0.06054, 0.6402, 0.04638, 0.6403, 0.05312, 0.6384, 0.2015, 0.6379, 0.1975, 0.6403, 0.187, 0.6403, 0.2303, 0.6403, 0.2189, 0.6402, 0.2075, 0.6379, 0.2075, 0.6379, 0.2127, 0.641, 0.2015, 0.6379, 0.1077, 0.6438, 0.09096, 0.6403, 0.104, 0.6379, 0.1343, 0.6403, 0.1077, 0.6438, 0.104, 0.6379, 0.04638, 0.6403, 0.04141, 0.6405, 0.04058, 0.6368, 0.1552, 0.6456, 0.1394, 0.6403, 0.1491, 0.6375, 0.1823, 0.6403, 0.1552, 0.6456, 0.1558, 0.6375, 0.1847, 0.6611, 0.1823, 0.6403, 0.1844, 0.6376, 0.187, 0.6403, 0.1847, 0.6611, 0.1844, 0.6376, 0.4243, 0.9311, 0.3945, 0.888, 0.4266, 0.8817, 0.04244, 0.6621, 0.1586, 0.5675, 0.05745, 0.6304, 0.1552, 0.6456, 0.1491, 0.6375, 0.1558, 0.6375, 0.08882, 0.6376, 0.08863, 0.6536, 0.08623, 0.6403, 0.1372, 0.6376, 0.1366, 0.6551, 0.1343, 0.6403, 0.2059, 0.6443, 0.2015, 0.6379, 0.2127, 0.641, 0.04141, 0.6405, 0.04105, 0.6458, 0.04057, 0.6378, 0.2015, 0.6379, 0.1999, 0.6456, 0.1975, 0.6403, 0.2189, 0.6402, 0.2154, 0.6477, 0.2127, 0.641, 0.2321, 0.6502, 0.2321, 0.638, 0.2327, 0.642, 0.1943, 0.8844, 0.179, 0.8781, 0.1915, 0.878, 0.04377, 0.6511, 0.04141, 0.6405, 0.04638, 0.6403, 0.2154, 0.6477, 0.2059, 0.6443, 0.2127, 0.641, 0.08863, 0.6536, 0.08581, 0.6835, 0.08623, 0.6403, 0.04067, 0.6433, 0.04244, 0.6621, 0.05745, 0.6304, 0.05953, 0.8781, 0.05904, 0.9292, 0.02907, 0.878, 0.009186, 0.8908, 0.01228, 0.878, 0.02907, 0.878, 0.2321, 0.6502, 0.2303, 0.6403, 0.2321, 0.638, 0.2326, 0.66, 0.2327, 0.642, 0.2326, 0.6265, 0.2326, 0.66, 0.2326, 0.6265, 0.2327, 0.6744, 0.04067, 0.6433, 0.05745, 0.6304, 0.04059, 0.6048, 0.2059, 0.6443, 0.1999, 0.6456, 0.2015, 0.6379, 0.04087, 0.6559, 0.04067, 0.6433, 0.04105, 0.6458, 0.04377, 0.6511, 0.04105, 0.6458, 0.04141, 0.6405, 0.1394, 0.6403, 0.1366, 0.6551, 0.1372, 0.6376, 0.2321, 0.6502, 0.2327, 0.642, 0.2326, 0.66, 0.04377, 0.6511, 0.04087, 0.6559, 0.04105, 0.6458, 0.2128, 0.8868, 0.1943, 0.8844, 0.2015, 0.8828, 0.1943, 0.8844, 0.179, 0.9292, 0.179, 0.8781, 0.2106, 0.7094, 0.2327, 0.6744, 0.1586, 0.5675, 0.4243, 0.9311, 0.3757, 0.8817, 0.3945, 0.888, 0.2321, 0.6502, 0.2288, 0.6598, 0.2303, 0.6403, 0.1943, 0.8844, 0.2128, 0.8868, 0.179, 0.9292, 0.1366, 0.6551, 0.1312, 0.6538, 0.1343, 0.6403, 0.04067, 0.6433, 0.0406, 0.6698, 0.04067, 0.671, 0.2128, 0.8868, 0.2168, 0.878, 0.2304, 0.8781, 0.08863, 0.6536, 0.08882, 0.6376, 0.09096, 0.6403, 0.04087, 0.6559, 0.0406, 0.6698, 0.04067, 0.6433, 0.05904, 0.9292, 0.009186, 0.8908, 0.02907, 0.878, 0.1366, 0.6551, 0.1331, 0.6595, 0.1312, 0.6538, 0.2286, 0.9012, 0.2128, 0.8868, 0.2304, 0.8781, 0.09603, 0.9084, 0.1165, 0.8781, 0.1128, 0.894, 0.1331, 0.6595, 0.117, 0.6659, 0.1312, 0.6538, 0.04162, 0.6585, 0.04087, 0.6559, 0.04377, 0.6511, 0.2128, 0.8868, 0.2299, 0.9292, 0.179, 0.9292, 0.04087, 0.6559, 0.04162, 0.6585, 0.0406, 0.6698, 0.2288, 0.6598, 0.2321, 0.6502, 0.2326, 0.66, 0.04067, 0.671, 0.04244, 0.6621, 0.04067, 0.6433, 0.04371, 0.6697, 0.04162, 0.6585, 0.04377, 0.6511, 0.05904, 0.9292, 0.00912, 0.9128, 0.009186, 0.8908, 0.1256, 0.6662, 0.117, 0.6659, 0.1331, 0.6595, 0.1331, 0.6595, 0.1331, 0.6688, 0.1256, 0.6662, 0.07438, 0.918, 0.06514, 0.8781, 0.09603, 0.9084, 0.1369, 0.6663, 0.1331, 0.6595, 0.1366, 0.6551, 0.08863, 0.6536, 0.08839, 0.685, 0.08581, 0.6835, 0.2308, 0.6659, 0.2326, 0.66, 0.2327, 0.6744, 0.07438, 0.918, 0.07038, 0.926, 0.06514, 0.8781, 0.2308, 0.6659, 0.2288, 0.6598, 0.2326, 0.66, 0.2288, 0.9141, 0.2299, 0.9292, 0.2128, 0.8868, 0.2286, 0.9012, 0.2288, 0.9141, 0.2128, 0.8868, 0.1369, 0.6663, 0.1331, 0.6688, 0.1331, 0.6595, 0.1847, 0.6611, 0.187, 0.6403, 0.187, 0.6834, 0.1394, 0.6403, 0.1369, 0.6663, 0.1366, 0.6551, 0.0406, 0.6698, 0.04162, 0.6585, 0.04371, 0.6697, 0.229, 0.6707, 0.2288, 0.6598, 0.2308, 0.6659, 0.2326, 0.6709, 0.2308, 0.6659, 0.2327, 0.6744, 0.1847, 0.6611, 0.1804, 0.682, 0.1823, 0.6403, 0.08921, 0.9292, 0.07438, 0.918, 0.09603, 0.9084, 0.2324, 0.6762, 0.229, 0.6707, 0.2308, 0.6659, 0.2326, 0.6709, 0.2324, 0.6762, 0.2308, 0.6659, 0.04371, 0.6697, 0.04297, 0.6737, 0.0406, 0.6698, 0.116, 0.9292, 0.09603, 0.9084, 0.1062, 0.9088, 0.1338, 0.6835, 0.1256, 0.6662, 0.1331, 0.6688, 0.09096, 0.6834, 0.08863, 0.6536, 0.09096, 0.6403, 0.1047, 0.734, 0.1586, 0.5675, 0.04244, 0.6621, 0.07038, 0.926, 0.06514, 0.9292, 0.06514, 0.8781, 0.1369, 0.6663, 0.1338, 0.6835, 0.1331, 0.6688, 0.04173, 0.676, 0.04244, 0.6621, 0.04067, 0.671, 0.03508, 0.9292, 0.008237, 0.9176, 0.00912, 0.9128, 0.0406, 0.6698, 0.04058, 0.6849, 0.04067, 0.671, 0.03508, 0.9292, 0.00912, 0.9128, 0.05904, 0.9292, 0.2324, 0.6762, 0.2299, 0.6835, 0.229, 0.6707, 0.08839, 0.685, 0.08863, 0.6536, 0.09096, 0.6834, 0.1369, 0.6663, 0.1364, 0.6857, 0.1338, 0.6835, 0.07038, 0.926, 0.07438, 0.918, 0.08921, 0.9292, 0.4243, 0.9311, 0.3757, 0.9328, 0.3757, 0.8817, 0.2324, 0.6762, 0.2326, 0.6709, 0.2327, 0.6744, 0.04173, 0.676, 0.1047, 0.734, 0.04244, 0.6621, 0.1394, 0.6835, 0.1364, 0.6857, 0.1369, 0.6663, 0.2324, 0.6762, 0.2327, 0.6744, 0.2327, 0.6849, 0.04297, 0.6737, 0.04058, 0.6849, 0.0406, 0.6698, 0.1369, 0.6663, 0.1394, 0.6403, 0.1394, 0.6835, 0.1844, 0.6857, 0.1804, 0.682, 0.1847, 0.6611, 0.2324, 0.6762, 0.2327, 0.6849, 0.2299, 0.6835, 0.04293, 0.6834, 0.04058, 0.6849, 0.04297, 0.6737, 0.187, 0.6834, 0.1844, 0.6857, 0.1847, 0.6611, 0.1077, 0.686, 0.09537, 0.6808, 0.1113, 0.6835, 0.008196, 0.9292, 0.008237, 0.9176, 0.03508, 0.9292, 0.09603, 0.9084, 0.116, 0.9292, 0.08921, 0.9292, 0.1077, 0.686, 0.09096, 0.6834, 0.09537, 0.6808, 0.0656, 0.6835, 0.04081, 0.6857, 0.04293, 0.6834, 0.2106, 0.7094, 0.2327, 0.6954, 0.2327, 0.6744, 0.08539, 0.6857, 0.0656, 0.6835, 0.08581, 0.6835, 0.1595, 0.6856, 0.1394, 0.6835, 0.1804, 0.682, 0.1844, 0.6857, 0.1595, 0.6856, 0.1804, 0.682, 0.2106, 0.7094, 0.1586, 0.5675, 0.1047, 0.734, 0.1077, 0.686, 0.1113, 0.6835, 0.1338, 0.6835, 0.04058, 0.6849, 0.04293, 0.6834, 0.04081, 0.6857, 0.04067, 0.671, 0.04058, 0.6849, 0.04173, 0.676, 0.08539, 0.6857, 0.07193, 0.6857, 0.0656, 0.6835, 0.08839, 0.685, 0.08539, 0.6857, 0.08581, 0.6835, 0.1077, 0.686, 0.1338, 0.6835, 0.1364, 0.6857, 0.2079, 0.6856, 0.187, 0.6834, 0.2299, 0.6835, 0.2327, 0.6849, 0.2204, 0.6862, 0.2299, 0.6835, 0.07193, 0.6857, 0.04081, 0.6857, 0.0656, 0.6835, 0.2204, 0.6862, 0.2079, 0.6856, 0.2299, 0.6835, 0.1436, 0.6862, 0.1364, 0.6857, 0.1394, 0.6835, 0.1436, 0.6862, 0.1394, 0.6835, 0.1595, 0.6856, 0.09138, 0.6884, 0.08839, 0.685, 0.09096, 0.6834, 0.1077, 0.686, 0.09138, 0.6884, 0.09096, 0.6834, 0.187, 0.6884, 0.1844, 0.6857, 0.187, 0.6834, 0.2079, 0.6856, 0.187, 0.6884, 0.187, 0.6834, 0.04081, 0.6857, 0.04084, 0.6865, 0.04058, 0.6849, 0.04335, 0.6884, 0.04084, 0.6865, 0.04081, 0.6857, 0.06627, 0.6883, 0.04335, 0.6884, 0.04081, 0.6857, 0.07475, 0.6948, 0.07193, 0.6857, 0.08539, 0.6857, 0.1823, 0.6884, 0.1595, 0.6856, 0.1844, 0.6857, 0.04081, 0.6857, 0.07193, 0.6857, 0.06627, 0.6883, 0.1364, 0.6857, 0.1343, 0.6884, 0.1077, 0.686, 0.1595, 0.6856, 0.1541, 0.6881, 0.1436, 0.6862, 0.187, 0.6884, 0.2079, 0.6856, 0.1972, 0.6884, 0.2204, 0.6862, 0.2327, 0.6849, 0.2299, 0.6884, 0.08863, 0.6991, 0.08539, 0.6857, 0.08839, 0.685, 0.08863, 0.6991, 0.08839, 0.685, 0.09138, 0.6884, 0.1077, 0.686, 0.1343, 0.6884, 0.09138, 0.6884, 0.2204, 0.6862, 0.208, 0.6888, 0.2079, 0.6856, 0.04084, 0.6865, 0.04335, 0.6884, 0.04059, 0.6893, 0.1541, 0.6881, 0.1595, 0.6856, 0.1823, 0.6884, 0.04084, 0.6865, 0.04059, 0.6893, 0.04058, 0.6849, 0.208, 0.6888, 0.2036, 0.6917, 0.2079, 0.6856, 0.2205, 0.6924, 0.2204, 0.6862, 0.2299, 0.6884, 0.04058, 0.6849, 0.04068, 0.7026, 0.04173, 0.676, 0.08406, 0.6904, 0.07475, 0.6948, 0.08539, 0.6857, 0.2204, 0.6862, 0.2117, 0.6924, 0.208, 0.6888, 0.08539, 0.6857, 0.08863, 0.6991, 0.08406, 0.6904, 0.2327, 0.6849, 0.2303, 0.7123, 0.2299, 0.6884, 0.1847, 0.7051, 0.1823, 0.6884, 0.1844, 0.6857, 0.187, 0.6884, 0.1847, 0.7051, 0.1844, 0.6857, 0.265, 0.9465, 0.2655, 0.935, 0.2926, 0.9349, 0.08142, 0.6924, 0.07475, 0.6948, 0.08406, 0.6904, 0.1911, 0.935, 0.1791, 0.9682, 0.179, 0.935, 0.2103, 0.6995, 0.2036, 0.6917, 0.208, 0.6888, 0.07193, 0.6857, 0.07475, 0.6948, 0.06627, 0.6883, 0.2036, 0.6917, 0.1972, 0.6884, 0.2079, 0.6856, 0.2205, 0.6924, 0.2117, 0.6924, 0.2204, 0.6862, 0.141, 0.6924, 0.1436, 0.6862, 0.1541, 0.6881, 0.145, 0.9438, 0.14, 0.9346, 0.1734, 0.935, 0.04297, 0.6981, 0.04059, 0.6893, 0.04335, 0.6884, 0.3027, 0.9425, 0.265, 0.9465, 0.2926, 0.9349, 0.141, 0.6924, 0.1364, 0.6857, 0.1436, 0.6862, 0.145, 0.9438, 0.1245, 0.9398, 0.14, 0.9346, 0.2103, 0.6995, 0.208, 0.6888, 0.2117, 0.6924, 0.2327, 0.6849, 0.2327, 0.6744, 0.2327, 0.6954, 0.2303, 0.9634, 0.2187, 0.9398, 0.2299, 0.935, 0.1221, 0.9497, 0.1245, 0.9398, 0.145, 0.9438, 0.1847, 0.7051, 0.1822, 0.7169, 0.1823, 0.6884, 0.1847, 0.7051, 0.187, 0.6884, 0.1871, 0.7164, 0.1364, 0.6857, 0.1367, 0.7017, 0.1343, 0.6884, 0.2067, 0.9482, 0.2083, 0.9398, 0.2187, 0.9398, 0.1911, 0.935, 0.1987, 0.9389, 0.1791, 0.9682, 0.141, 0.6924, 0.1367, 0.7017, 0.1364, 0.6857, 0.232, 0.7016, 0.2327, 0.6954, 0.2106, 0.7094, 0.04058, 0.6849, 0.04059, 0.6893, 0.04068, 0.7026, 0.1734, 0.9687, 0.145, 0.9438, 0.1734, 0.935, 0.139, 0.7008, 0.1367, 0.7017, 0.141, 0.6924, 0.2303, 0.9634, 0.2067, 0.9482, 0.2187, 0.9398, 0.08619, 0.7117, 0.08406, 0.6904, 0.08863, 0.6991, 0.232, 0.7016, 0.2326, 0.7052, 0.2327, 0.6954, 0.08619, 0.7117, 0.08142, 0.6924, 0.08406, 0.6904, 0.04297, 0.6981, 0.04297, 0.7056, 0.04059, 0.6893, 0.2327, 0.6849, 0.2327, 0.7273, 0.2303, 0.7123, 0.3027, 0.9425, 0.2658, 0.9517, 0.265, 0.9465, 0.2327, 0.7273, 0.2327, 0.6849, 0.2327, 0.6954, 0.2658, 0.9517, 0.265, 0.9553, 0.265, 0.9465, 0.1226, 0.9861, 0.1221, 0.9497, 0.145, 0.9438, 0.232, 0.7068, 0.2326, 0.7052, 0.232, 0.7016, 0.2327, 0.7273, 0.2327, 0.6954, 0.2326, 0.7052, 0.3027, 0.9425, 0.2654, 0.9568, 0.2658, 0.9517, 0.1394, 0.7316, 0.1367, 0.7017, 0.139, 0.7008, 0.232, 0.7068, 0.2324, 0.7075, 0.2326, 0.7052, 0.2654, 0.9568, 0.265, 0.9553, 0.2658, 0.9517, 0.2106, 0.7094, 0.232, 0.7068, 0.232, 0.7016, 0.2324, 0.7075, 0.2326, 0.7104, 0.2326, 0.7052, 0.2327, 0.7273, 0.2326, 0.7052, 0.2326, 0.7104, 0.2324, 0.7094, 0.2324, 0.7075, 0.232, 0.7068, 0.3027, 0.9425, 0.2654, 0.9626, 0.2654, 0.9568, 0.2654, 0.9568, 0.265, 0.9608, 0.265, 0.9553, 0.2324, 0.7094, 0.2326, 0.7104, 0.2324, 0.7075, 0.2106, 0.7094, 0.2324, 0.7094, 0.232, 0.7068, 0.3106, 0.9398, 0.2954, 0.9862, 0.3027, 0.9425, 0.2654, 0.9626, 0.265, 0.9608, 0.2654, 0.9568, 0.08239, 0.9814, 0.06564, 0.9861, 0.06564, 0.935, 0.2303, 0.9634, 0.1987, 0.9758, 0.2067, 0.9482, 0.09138, 0.7316, 0.08863, 0.6991, 0.09138, 0.6884, 0.1394, 0.7316, 0.1368, 0.7252, 0.1367, 0.7017, 0.04068, 0.7026, 0.1047, 0.734, 0.04173, 0.676, 0.2317, 0.7147, 0.2324, 0.7094, 0.2106, 0.7094, 0.2954, 0.9862, 0.2654, 0.9626, 0.3027, 0.9425, 0.08239, 0.9814, 0.06564, 0.935, 0.1165, 0.935, 0.1847, 0.7051, 0.1841, 0.7214, 0.1822, 0.7169, 0.04059, 0.7183, 0.04297, 0.7056, 0.04297, 0.7101, 0.1871, 0.7164, 0.1841, 0.7214, 0.1847, 0.7051, 0.3162, 0.9626, 0.2954, 0.9862, 0.3106, 0.9398, 0.151, 0.9778, 0.145, 0.9438, 0.1734, 0.9687, 0.2317, 0.7147, 0.2326, 0.7104, 0.2324, 0.7094, 0.04297, 0.7056, 0.04059, 0.7183, 0.04059, 0.6893, 0.04331, 0.7117, 0.04059, 0.7183, 0.04297, 0.7101, 0.1367, 0.7017, 0.1343, 0.7316, 0.1343, 0.6884, 0.2326, 0.7247, 0.2326, 0.7104, 0.2317, 0.7147, 0.1345, 0.9861, 0.1226, 0.9861, 0.145, 0.9438, 0.2326, 0.734, 0.2327, 0.7273, 0.2326, 0.7104, 0.2326, 0.7247, 0.2317, 0.7147, 0.2106, 0.7094, 0.04059, 0.7183, 0.04062, 0.734, 0.04059, 0.6893, 0.04059, 0.6893, 0.04062, 0.734, 0.04068, 0.7026, 0.1165, 0.9861, 0.08239, 0.9814, 0.1165, 0.935, 0.1918, 0.7259, 0.1841, 0.7214, 0.1871, 0.7164, 0.1791, 0.9682, 0.1987, 0.9389, 0.2067, 0.9482, 0.04059, 0.7183, 0.04331, 0.7117, 0.04077, 0.7274, 0.1987, 0.9758, 0.1791, 0.9682, 0.2067, 0.9482, 0.1368, 0.7252, 0.1343, 0.7316, 0.1367, 0.7017, 0.2327, 0.7273, 0.2299, 0.7316, 0.2303, 0.7123, 0.2954, 0.9862, 0.2703, 0.9861, 0.2654, 0.9626, 0.151, 0.9778, 0.1345, 0.9861, 0.145, 0.9438, 0.1734, 0.9861, 0.151, 0.9778, 0.1734, 0.9687, 0.1987, 0.9758, 0.1848, 0.9794, 0.1791, 0.9682, 0.04059, 0.7183, 0.04077, 0.7274, 0.04062, 0.734, 0.1841, 0.7214, 0.1823, 0.7316, 0.1822, 0.7169, 0.2299, 0.9861, 0.1987, 0.9758, 0.2303, 0.9634, 0.08863, 0.6991, 0.08878, 0.7338, 0.08619, 0.7117, 0.04744, 0.7315, 0.04077, 0.7274, 0.04331, 0.7117, 0.2327, 0.7273, 0.2326, 0.734, 0.2299, 0.7316, 0.1648, 0.734, 0.2106, 0.7094, 0.1047, 0.734, 0.1918, 0.7259, 0.1864, 0.7326, 0.1841, 0.7214, 0.1864, 0.7326, 0.1918, 0.7259, 0.2036, 0.7228, 0.1864, 0.7326, 0.2036, 0.7228, 0.202, 0.7316, 0.1969, 0.9862, 0.1987, 0.9758, 0.2299, 0.9861, 0.04062, 0.734, 0.04077, 0.7274, 0.04063, 0.734, 0.3163, 0.9861, 0.2954, 0.9862, 0.3162, 0.9626, 0.102, 0.9861, 0.08239, 0.9814, 0.1165, 0.9861, 0.1694, 0.7309, 0.1633, 0.7312, 0.1633, 0.7245, 0.1363, 0.734, 0.1368, 0.7252, 0.1394, 0.7316, 0.1368, 0.7252, 0.1363, 0.734, 0.1343, 0.7316, 0.1633, 0.7312, 0.1583, 0.7328, 0.1633, 0.7245, 0.04063, 0.734, 0.04077, 0.7274, 0.04744, 0.7315, 0.1864, 0.7326, 0.1843, 0.734, 0.1841, 0.7214, 0.07553, 0.9862, 0.06564, 0.9861, 0.08239, 0.9814, 0.1582, 0.9853, 0.151, 0.9778, 0.1734, 0.9861, 0.1841, 0.7214, 0.1843, 0.734, 0.1823, 0.7316, 0.2326, 0.7104, 0.2326, 0.7247, 0.2326, 0.734, 0.1648, 0.734, 0.2326, 0.734, 0.2106, 0.7094, 0.1583, 0.7328, 0.1495, 0.7316, 0.1633, 0.7245, 0.1141, 0.7338, 0.09972, 0.7316, 0.1055, 0.7276, 0.04735, 0.734, 0.04063, 0.734, 0.04744, 0.7315, 0.08878, 0.7338, 0.08623, 0.7316, 0.08619, 0.7117, 0.09138, 0.7316, 0.08878, 0.7338, 0.08863, 0.6991, 0.2106, 0.7094, 0.2326, 0.734, 0.2326, 0.7247, 0.04735, 0.734, 0.04744, 0.7315, 0.06858, 0.7316, 0.1221, 0.7316, 0.1141, 0.7338, 0.1055, 0.7276, 0.1343, 0.7316, 0.1243, 0.734, 0.1221, 0.7316, 0.1363, 0.734, 0.1394, 0.7316, 0.1495, 0.7316, 0.1685, 0.734, 0.1633, 0.7312, 0.1694, 0.7309, 0.1823, 0.7316, 0.175, 0.734, 0.1694, 0.7309, 0.202, 0.7316, 0.1925, 0.734, 0.1864, 0.7326, 0.04062, 0.734, 0.1047, 0.734, 0.04068, 0.7026, 0.08878, 0.7338, 0.09138, 0.7316, 0.09972, 0.7316, 0.09799, 0.734, 0.08878, 0.7338, 0.09972, 0.7316, 0.1685, 0.734, 0.1583, 0.7328, 0.1633, 0.7312, 0.1925, 0.734, 0.1843, 0.734, 0.1864, 0.7326, 0.2326, 0.734, 0.2326, 0.7247, 0.2326, 0.734, 0.1141, 0.7338, 0.1221, 0.7316, 0.1243, 0.734, 0.1363, 0.734, 0.1243, 0.734, 0.1343, 0.7316, 0.2326, 0.734, 0.1925, 0.734, 0.202, 0.7316, 0.2326, 0.734, 0.202, 0.7316, 0.2299, 0.7316, 0.08878, 0.7338, 0.06858, 0.7316, 0.08623, 0.7316, 0.1583, 0.7328, 0.1363, 0.734, 0.1495, 0.7316, 0.175, 0.734, 0.1685, 0.734, 0.1694, 0.7309, 0.1843, 0.734, 0.175, 0.734, 0.1823, 0.7316, 0.08878, 0.7338, 0.04735, 0.734, 0.06858, 0.7316, 0.1363, 0.734, 0.1583, 0.7328, 0.1603, 0.734, 0.1685, 0.734, 0.175, 0.734, 0.1843, 0.734, 0.09972, 0.7316, 0.1141, 0.7338, 0.09799, 0.734, 0.1603, 0.734, 0.1648, 0.734, 0.1363, 0.734, 0.1583, 0.7328, 0.1685, 0.734, 0.1603, 0.734, 0.04735, 0.734, 0.08878, 0.7338, 0.1047, 0.734, 0.08878, 0.7338, 0.09799, 0.734, 0.1047, 0.734, 0.1925, 0.734, 0.2326, 0.734, 0.2326, 0.734, 0.1141, 0.7338, 0.1243, 0.734, 0.1047, 0.734, 0.1363, 0.734, 0.1047, 0.734, 0.1243, 0.734, 0.1603, 0.734, 0.1685, 0.734, 0.1648, 0.734, 0.09799, 0.734, 0.1141, 0.7338, 0.1047, 0.734, 0.04063, 0.734, 0.04735, 0.734, 0.04062, 0.734, 0.1843, 0.734, 0.1925, 0.734, 0.1648, 0.734, 0.1925, 0.734, 0.2326, 0.734, 0.1648, 0.734, 0.1047, 0.734, 0.1363, 0.734, 0.1648, 0.734, 0.1843, 0.734, 0.1648, 0.734, 0.1685, 0.734, 0.04735, 0.734, 0.1047, 0.734, 0.04062, 0.734, 0.1165, 0.8781, 0.09603, 0.9084, 0.08504, 0.8823, 0.09603, 0.9084, 0.06514, 0.8781, 0.08504, 0.8823])
me_mesh.materials.append(mat_dungeonshd14)
me_mesh.use_remesh_fix_poles = True
me_mesh.use_remesh_preserve_attributes = False
me_mesh.update()

# ---- objects
ob_sm_env_dwarf_floor_06 = bpy.data.objects.new('SM_Env_Dwarf_Floor_06', me_mesh)

# ---- transforms, parenting, visibility, modifiers, constraints
ob_sm_env_dwarf_floor_06.location = (0.0, 0.0, 0.0)
ob_sm_env_dwarf_floor_06.rotation_euler = (1.571, -0.0, 0.0)
ob_sm_env_dwarf_floor_06.scale = (0.01, 0.01, 0.01)
ob_sm_env_dwarf_floor_06.color = (0.8, 0.8, 0.8, 1.0)
_m = ob_sm_env_dwarf_floor_06.modifiers.new('Auto Smooth', 'NODES')
_m.node_group = ng_auto_smooth
_gi = [s.identifier for s in ng_auto_smooth.interface.items_tree if s.item_type == 'SOCKET' and s.in_out == 'INPUT']
_m[_gi[1]] = 0.08727  # Angle

# ---- collection membership
col_collection.objects.link(ob_sm_env_dwarf_floor_06)

# ---- scene / render settings (as saved in the file)
scene.frame_start = 1; scene.frame_end = 250; scene.frame_set(1)
scene.render.engine = 'BLENDER_EEVEE_NEXT'
scene.cycles.use_denoising = False
scene.cycles.samples = 128
scene.cycles.sampling_pattern = 'TABULATED_SOBOL'
scene.cycles.use_adaptive_sampling = False
scene.cycles.use_light_tree = False
scene.view_settings.view_transform = 'Filmic'
bpy.context.view_layer.update()

# ---- added for rendering (the .blend has no active camera and no usable light): camera, sun
cam_auto = bpy.data.cameras.new('AutoCamera')
cam_auto.lens = 50.0
cam_auto.sensor_width = 36.0
cam_auto.clip_end = 1000.0
ob_auto_camera = bpy.data.objects.new('AutoCamera', cam_auto)
scene.collection.objects.link(ob_auto_camera)
ob_auto_camera.location = (9.04656, -10.3558, 5.13502)
ob_auto_camera.rotation_euler = (1.09748, -7.21219e-08, 0.694738)
scene.camera = ob_auto_camera
light_auto_sun = bpy.data.lights.new('AutoSun', 'SUN')
light_auto_sun.energy = 3.0
light_auto_sun.angle = 0.0523599
ob_auto_sun = bpy.data.objects.new('AutoSun', light_auto_sun)
scene.collection.objects.link(ob_auto_sun)
ob_auto_sun.rotation_euler = (0.872665, 0.174533, 0.523599)
bpy.context.view_layer.update()
